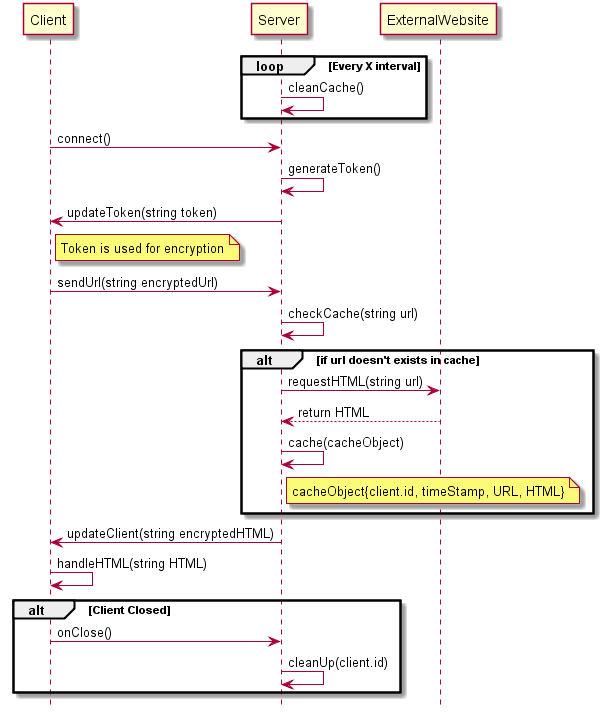

The diagram above was rendered by PlantUML. Its source (embedded in the PNG):
@startuml
hide footbox
participant Client
loop Every X interval
Server -> Server: cleanCache()
end
Client -> Server: connect()
Server -> Server: generateToken()
Server -> Client: updateToken(string token)
note right of Client: Token is used for encryption
Client -> Server: sendUrl(string encryptedUrl)
Server -> Server: checkCache(string url)
alt if url doesn't exists in cache
Server -> ExternalWebsite: requestHTML(string url)
ExternalWebsite --> Server: return HTML
Server -> Server: cache(cacheObject)
note right of Server: cacheObject{client.id, timeStamp, URL, HTML}
end
Server -> Client: updateClient(string encryptedHTML)
Client -> Client: handleHTML(string HTML)

alt Client Closed
	Client -> Server: onClose()
	Server -> Server: cleanUp(client.id)
end
@enduml